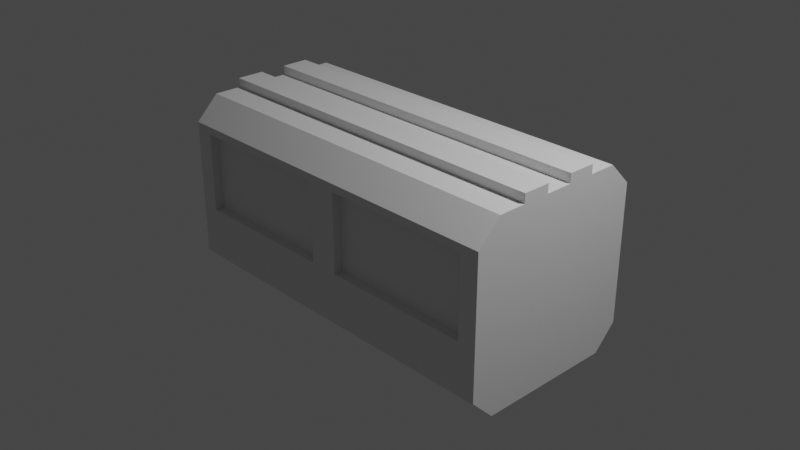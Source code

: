 # Source: Connector_Horizontal.blend  (saved by Blender 2.83.18; exported with 4.5.12 LTS)
import bpy
from mathutils import Matrix  # noqa: F401  (used for matrix-valued properties, if any)

bpy.ops.wm.read_factory_settings(use_empty=True)
scene = bpy.context.scene
scene.name = 'Scene'

# ---- collections
col_collection = bpy.data.collections.new('Collection'); scene.collection.children.link(col_collection)

# ---- materials (node trees are filled in below, after node groups)
mat_material = bpy.data.materials.new('Material')
mat_material.alpha_threshold = 0.0
mat_material.use_transparent_shadow = False
mat_material.line_color = (0.0, 0.0, 0.0, 1.0)

# ---- material node trees
mat_material.use_nodes = True; mat_material.node_tree.nodes.clear()
_N = mat_material.node_tree.nodes; _L = mat_material.node_tree.links
n0 = _N.new('ShaderNodeOutputMaterial'); n0.name = 'Material Output'; n0.location = (300, 300)
n1 = _N.new('ShaderNodeBsdfPrincipled'); n1.name = 'Principled BSDF'; n1.location = (10, 300)
n1.distribution = 'GGX'
n1.subsurface_method = 'BURLEY'
n1.inputs[2].default_value = 0.4
n1.inputs[3].default_value = 1.45
n1.inputs[27].default_value = (0.0, 0.0, 0.0, 1.0)
n1.inputs[28].default_value = 1.0
_L.new(n1.outputs[0], n0.inputs[0])
n0.is_active_output = True

# ---- world
world_world = bpy.data.worlds.new('World'); scene.world = world_world
world_world.use_nodes = True; world_world.node_tree.nodes.clear()
_N = world_world.node_tree.nodes; _L = world_world.node_tree.links
n0 = _N.new('ShaderNodeOutputWorld'); n0.name = 'World Output'; n0.location = (300, 300)
n1 = _N.new('ShaderNodeBackground'); n1.name = 'Background'; n1.location = (10, 300)
n1.inputs[0].default_value = (0.05088, 0.05088, 0.05088, 1.0)
_L.new(n1.outputs[0], n0.inputs[0])
n0.is_active_output = True
world_world.color = (0.05088, 0.05088, 0.05088)
world_world.use_sun_shadow = False
world_world.sun_shadow_jitter_overblur = 0.0

# ---- cameras
cam_camera = bpy.data.cameras.new('Camera')
cam_camera.clip_end = 100.0
cam_camera.ortho_scale = 7.314

# ---- lights
light_light = bpy.data.lights.new('Light', 'POINT')
light_light.transmission_factor = 0.0
light_light.energy = 1000.0
light_light.shadow_soft_size = 0.1
light_light.shadow_maximum_resolution = 0.006
light_light.use_absolute_resolution = True

# ---- meshes
me_cube = bpy.data.meshes.new('Cube')
me_cube.from_pydata([(0.9, -0.45, 1.0), (0.9, -0.15, 1.0), (0.9, 0.15, 1.0), (0.9, 0.45, 1.0), (1.0, 0.45, 1.0), (1.0, 0.15, 1.0), (1.0, -0.15, 1.0), (1.0, -0.45, 1.0), (-0.08, 0.9, -0.2), (-0.08, 0.9, 0.6667), (-0.9, 0.9, 0.6667), (-0.9, 0.9, -0.2), (0.9, 0.9, -0.2), (0.9, 0.9, 0.6667), (0.08, 0.9, 0.6667), (0.08, 0.9, -0.2), (0.08, -0.9, -0.2), (0.08, -0.9, 0.6667), (0.9, -0.9, 0.6667), (0.9, -0.9, -0.2), (-0.9, -0.9, -0.2), (-0.9, -0.9, 0.6667), (-0.08, -0.9, 0.6667), (-0.08, -0.9, -0.2), (1.0, 1.0, 0.6667), (1.0, 1.0, -0.2), (-1.0, -1.0, -0.2), (-1.0, -1.0, 0.6667), (1.0, -1.0, 0.6667), (1.0, -1.0, -0.2), (-1.0, 1.0, 0.6667), (-1.0, 1.0, -0.2), (-0.9, 1.0, 0.6667), (-0.9, 1.0, -0.2), (-0.08, 1.0, 0.6667), (-0.08, 1.0, -0.2), (0.08, 1.0, 0.6667), (0.08, 1.0, -0.2), (0.9, 1.0, 0.6667), (0.9, 1.0, -0.2), (0.9, -1.0, 0.6667), (0.9, -1.0, -0.2), (0.08, -1.0, 0.6667), (0.08, -1.0, -0.2), (-0.08, -1.0, 0.6667), (-0.08, -1.0, -0.2), (-0.9, -1.0, 0.6667), (-0.9, -1.0, -0.2), (1.0, 1.0, 0.75), (1.0, 0.75, 1.0), (1.0, 0.75, -1.0), (1.0, 1.0, -0.75), (1.0, -0.75, 1.0), (1.0, -1.0, 0.75), (1.0, -1.0, -0.75), (1.0, -0.75, -1.0), (-1.0, 0.75, 1.0), (-1.0, 1.0, 0.75), (-1.0, 1.0, -0.75), (-1.0, 0.75, -1.0), (-1.0, -1.0, 0.75), (-1.0, -0.75, 1.0), (-1.0, -0.75, -1.0), (-1.0, -1.0, -0.75), (0.9, 0.75, -1.0), (0.9, 1.0, -0.75), (0.08, 0.75, -1.0), (0.08, 1.0, -0.75), (-0.08, 0.75, -1.0), (-0.08, 1.0, -0.75), (-0.9, 1.0, -0.75), (-0.9, 0.75, -1.0), (0.9, -0.75, 1.0), (0.9, -1.0, 0.75), (0.08, -0.75, 1.0), (0.08, -1.0, 0.75), (-0.08, -0.75, 1.0), (-0.08, -1.0, 0.75), (-0.9, -1.0, 0.75), (-0.9, -0.75, 1.0), (-0.9, -0.75, -1.0), (-0.9, -1.0, -0.75), (-0.08, -0.75, -1.0), (-0.08, -1.0, -0.75), (0.08, -0.75, -1.0), (0.08, -1.0, -0.75), (0.9, -1.0, -0.75), (0.9, -0.75, -1.0), (-0.9, 0.75, 1.0), (-0.9, 1.0, 0.75), (-0.08, 0.75, 1.0), (-0.08, 1.0, 0.75), (0.08, 0.75, 1.0), (0.08, 1.0, 0.75), (0.9, 1.0, 0.75), (0.9, 0.75, 1.0), (-1.0, -0.45, 1.0), (-1.0, -0.15, 1.0), (-1.0, 0.15, 1.0), (-1.0, 0.45, 1.0), (-0.9, -0.45, 1.0), (-0.9, -0.15, 1.0), (-0.9, 0.15, 1.0), (-0.9, 0.45, 1.0), (0.08, 0.45, 1.0), (0.08, 0.15, 1.0), (0.08, -0.15, 1.0), (0.08, -0.45, 1.0), (-0.08, 0.45, 1.0), (-0.08, 0.15, 1.0), (-0.08, -0.15, 1.0), (-0.08, -0.45, 1.0), (-1.0, -0.45, 1.1), (-1.0, -0.15, 1.1), (0.9, -0.15, 1.1), (0.9, -0.45, 1.1), (-0.9, 0.15, 1.1), (-0.9, 0.45, 1.1), (-0.08, -0.15, 1.1), (-0.08, -0.45, 1.1), (-0.9, -0.45, 1.1), (-0.9, -0.15, 1.1), (0.08, -0.15, 1.1), (0.08, -0.45, 1.1), (1.0, 0.15, 1.1), (1.0, 0.45, 1.1), (0.08, 0.45, 1.1), (0.08, 0.15, 1.1), (0.9, 0.45, 1.1), (0.9, 0.15, 1.1), (1.0, -0.45, 1.1), (1.0, -0.15, 1.1), (-0.08, 0.45, 1.1), (-0.08, 0.15, 1.1), (-1.0, 0.15, 1.1), (-1.0, 0.45, 1.1)], [], [(30, 57, 89, 32), (81, 47, 26, 63), (100, 96, 61, 79), (65, 39, 25, 51), (50, 51, 25, 29, 54, 55), (24, 48, 49, 4, 5, 6, 7, 52, 53, 28), (62, 63, 26, 31, 58, 59), (34, 91, 93, 36), (36, 93, 94, 38), (23, 22, 21, 20), (58, 31, 33, 70), (0, 107, 74, 72), (70, 33, 35, 69), (69, 35, 37, 67), (54, 29, 41, 86), (107, 111, 76, 74), (111, 100, 79, 76), (83, 45, 47, 81), (38, 94, 48, 24), (40, 73, 75, 42), (42, 75, 77, 44), (44, 77, 78, 46), (85, 43, 45, 83), (101, 97, 113, 121), (86, 41, 43, 85), (43, 42, 44, 45), (32, 89, 91, 34), (5, 2, 1, 6), (27, 60, 61, 96, 97, 98, 99, 56, 57, 30), (29, 28, 40, 41), (66, 64, 87, 84), (0, 7, 130, 115), (68, 66, 84, 82), (35, 34, 36, 37), (71, 68, 82, 80), (49, 95, 3, 4), (46, 78, 60, 27), (31, 30, 32, 33), (28, 53, 73, 40), (39, 38, 24, 25), (64, 50, 55, 87), (25, 24, 28, 29), (59, 71, 80, 62), (26, 27, 30, 31), (67, 37, 39, 65), (47, 46, 27, 26), (71, 59, 58, 70), (79, 61, 60, 78), (87, 55, 54, 86), (95, 49, 48, 94), (50, 64, 65, 51), (64, 66, 67, 65), (66, 68, 69, 67), (68, 71, 70, 69), (52, 72, 73, 53), (72, 74, 75, 73), (74, 76, 77, 75), (76, 79, 78, 77), (62, 80, 81, 63), (80, 82, 83, 81), (82, 84, 85, 83), (84, 87, 86, 85), (56, 88, 89, 57), (88, 90, 91, 89), (90, 92, 93, 91), (92, 95, 94, 93), (7, 0, 72, 52), (44, 22, 23, 45), (46, 21, 22, 44), (47, 20, 21, 46), (45, 23, 20, 47), (19, 18, 17, 16), (40, 18, 19, 41), (42, 17, 18, 40), (43, 16, 17, 42), (41, 19, 16, 43), (15, 14, 13, 12), (36, 14, 15, 37), (38, 13, 14, 36), (39, 12, 13, 38), (37, 15, 12, 39), (11, 10, 9, 8), (32, 10, 11, 33), (34, 9, 10, 32), (35, 8, 9, 34), (33, 11, 8, 35), (90, 88, 103, 108), (106, 110, 118, 122), (109, 102, 101, 110), (98, 102, 116, 134), (92, 90, 108, 104), (6, 1, 114, 131), (105, 109, 110, 106), (109, 105, 127, 133), (95, 92, 104, 3), (97, 96, 112, 113), (2, 105, 106, 1), (103, 99, 135, 117), (88, 56, 99, 103), (2, 5, 124, 129), (102, 98, 97, 101), (104, 108, 132, 126), (131, 114, 115, 130), (125, 128, 129, 124), (132, 117, 116, 133), (118, 121, 120, 119), (126, 132, 133, 127), (122, 118, 119, 123), (128, 126, 127, 129), (114, 122, 123, 115), (117, 135, 134, 116), (121, 113, 112, 120), (111, 107, 123, 119), (108, 103, 117, 132), (96, 100, 120, 112), (3, 104, 126, 128), (102, 109, 133, 116), (105, 2, 129, 127), (7, 6, 131, 130), (110, 101, 121, 118), (5, 4, 125, 124), (99, 98, 134, 135), (1, 106, 122, 114), (100, 111, 119, 120), (4, 3, 128, 125), (107, 0, 115, 123)])
_uv = me_cube.uv_layers.new(name='UVMap')
_uv.uv.foreach_set('vector', [0.5833, 0.25, 0.5938, 0.25, 0.5938, 0.3, 0.5833, 0.3, 0.4062, 0.95, 0.475, 0.95, 0.475, 1.0, 0.4062, 1.0, 0.825, 0.6812, 0.875, 0.6812, 0.875, 0.7188, 0.825, 0.7188, 0.4062, 0.45, 0.475, 0.45, 0.475, 0.5, 0.4062, 0.5, 0.375, 0.5312, 0.4062, 0.5, 0.475, 0.5, 0.475, 0.75, 0.4062, 0.75, 0.375, 0.7188, 0.5833, 0.5, 0.5938, 0.5, 0.625, 0.5312, 0.625, 0.5687, 0.625, 0.6062, 0.625, 0.6437, 0.625, 0.6812, 0.625, 0.7188, 0.5938, 0.75, 0.5833, 0.75, 0.375, 0.03125, 0.4062, 0.0, 0.475, 0.0, 0.475, 0.25, 0.4062, 0.25, 0.375, 0.2188, 0.5833, 0.35, 0.5938, 0.35, 0.5938, 0.4, 0.5833, 0.4, 0.5833, 0.4, 0.5938, 0.4, 0.5938, 0.45, 0.5833, 0.45, 0.475, 0.9, 0.5833, 0.9, 0.5833, 0.95, 0.475, 0.95, 0.4062, 0.25, 0.475, 0.25, 0.475, 0.3, 0.4062, 0.3, 0.675, 0.6813, 0.725, 0.6812, 0.725, 0.7188, 0.675, 0.7188, 0.4062, 0.3, 0.475, 0.3, 0.475, 0.35, 0.4062, 0.35, 0.4062, 0.35, 0.475, 0.35, 0.475, 0.4, 0.4062, 0.4, 0.4062, 0.75, 0.475, 0.75, 0.475, 0.8, 0.4062, 0.8, 0.725, 0.6812, 0.775, 0.6812, 0.775, 0.7188, 0.725, 0.7188, 0.775, 0.6812, 0.825, 0.6812, 0.825, 0.7188, 0.775, 0.7188, 0.4062, 0.9, 0.475, 0.9, 0.475, 0.95, 0.4062, 0.95, 0.5833, 0.45, 0.5938, 0.45, 0.5938, 0.5, 0.5833, 0.5, 0.5833, 0.8, 0.5938, 0.8, 0.5938, 0.85, 0.5833, 0.85, 0.5833, 0.85, 0.5938, 0.85, 0.5938, 0.9, 0.5833, 0.9, 0.5833, 0.9, 0.5938, 0.9, 0.5938, 0.95, 0.5833, 0.95, 0.4062, 0.85, 0.475, 0.85, 0.475, 0.9, 0.4062, 0.9, 0.825, 0.6437, 0.875, 0.6437, 0.875, 0.6437, 0.825, 0.6437, 0.4062, 0.8, 0.475, 0.8, 0.475, 0.85, 0.4062, 0.85, 0.475, 0.85, 0.5833, 0.85, 0.5833, 0.9, 0.475, 0.9, 0.5833, 0.3, 0.5938, 0.3, 0.5938, 0.35, 0.5833, 0.35, 0.625, 0.6062, 0.675, 0.6063, 0.675, 0.6438, 0.625, 0.6437, 0.5833, 0.0, 0.5938, 0.0, 0.625, 0.03125, 0.625, 0.06875, 0.625, 0.1063, 0.625, 0.1438, 0.625, 0.1813, 0.625, 0.2188, 0.5938, 0.25, 0.5833, 0.25, 0.475, 0.75, 0.5833, 0.75, 0.5833, 0.8, 0.475, 0.8, 0.275, 0.5312, 0.325, 0.5312, 0.325, 0.7188, 0.275, 0.7188, 0.675, 0.6813, 0.625, 0.6812, 0.625, 0.6812, 0.675, 0.6813, 0.225, 0.5312, 0.275, 0.5312, 0.275, 0.7188, 0.225, 0.7188, 0.475, 0.35, 0.5833, 0.35, 0.5833, 0.4, 0.475, 0.4, 0.175, 0.5312, 0.225, 0.5312, 0.225, 0.7188, 0.175, 0.7188, 0.625, 0.5312, 0.675, 0.5312, 0.675, 0.5688, 0.625, 0.5687, 0.5833, 0.95, 0.5938, 0.95, 0.5938, 1.0, 0.5833, 1.0, 0.475, 0.25, 0.5833, 0.25, 0.5833, 0.3, 0.475, 0.3, 0.5833, 0.75, 0.5938, 0.75, 0.5938, 0.8, 0.5833, 0.8, 0.475, 0.45, 0.5833, 0.45, 0.5833, 0.5, 0.475, 0.5, 0.325, 0.5312, 0.375, 0.5312, 0.375, 0.7188, 0.325, 0.7188, 0.475, 0.5, 0.5833, 0.5, 0.5833, 0.75, 0.475, 0.75, 0.125, 0.5312, 0.175, 0.5312, 0.175, 0.7188, 0.125, 0.7188, 0.475, 0.0, 0.5833, 0.0, 0.5833, 0.25, 0.475, 0.25, 0.4062, 0.4, 0.475, 0.4, 0.475, 0.45, 0.4062, 0.45, 0.475, 0.95, 0.5833, 0.95, 0.5833, 1.0, 0.475, 1.0, 0.175, 0.5312, 0.125, 0.5312, 0.125, 0.5, 0.175, 0.5, 0.825, 0.7188, 0.875, 0.7188, 0.875, 0.75, 0.825, 0.75, 0.325, 0.7188, 0.375, 0.7188, 0.375, 0.75, 0.325, 0.75, 0.675, 0.5312, 0.625, 0.5312, 0.625, 0.5, 0.675, 0.5, 0.375, 0.5312, 0.325, 0.5312, 0.325, 0.5, 0.375, 0.5, 0.325, 0.5312, 0.275, 0.5312, 0.275, 0.5, 0.325, 0.5, 0.275, 0.5312, 0.225, 0.5312, 0.225, 0.5, 0.275, 0.5, 0.225, 0.5312, 0.175, 0.5312, 0.175, 0.5, 0.225, 0.5, 0.625, 0.7188, 0.675, 0.7188, 0.675, 0.75, 0.625, 0.75, 0.675, 0.7188, 0.725, 0.7188, 0.725, 0.75, 0.675, 0.75, 0.725, 0.7188, 0.775, 0.7188, 0.775, 0.75, 0.725, 0.75, 0.775, 0.7188, 0.825, 0.7188, 0.825, 0.75, 0.775, 0.75, 0.125, 0.7188, 0.175, 0.7188, 0.175, 0.75, 0.125, 0.75, 0.175, 0.7188, 0.225, 0.7188, 0.225, 0.75, 0.175, 0.75, 0.225, 0.7188, 0.275, 0.7188, 0.275, 0.75, 0.225, 0.75, 0.275, 0.7188, 0.325, 0.7188, 0.325, 0.75, 0.275, 0.75, 0.875, 0.5312, 0.825, 0.5312, 0.825, 0.5, 0.875, 0.5, 0.825, 0.5312, 0.775, 0.5312, 0.775, 0.5, 0.825, 0.5, 0.775, 0.5312, 0.725, 0.5312, 0.725, 0.5, 0.775, 0.5, 0.725, 0.5312, 0.675, 0.5312, 0.675, 0.5, 0.725, 0.5, 0.625, 0.6812, 0.675, 0.6813, 0.675, 0.7188, 0.625, 0.7188, 0.5833, 0.9, 0.5833, 0.9, 0.475, 0.9, 0.475, 0.9, 0.5833, 0.95, 0.5833, 0.95, 0.5833, 0.9, 0.5833, 0.9, 0.475, 0.95, 0.475, 0.95, 0.5833, 0.95, 0.5833, 0.95, 0.475, 0.9, 0.475, 0.9, 0.475, 0.95, 0.475, 0.95, 0.475, 0.8, 0.5833, 0.8, 0.5833, 0.85, 0.475, 0.85, 0.5833, 0.8, 0.5833, 0.8, 0.475, 0.8, 0.475, 0.8, 0.5833, 0.85, 0.5833, 0.85, 0.5833, 0.8, 0.5833, 0.8, 0.475, 0.85, 0.475, 0.85, 0.5833, 0.85, 0.5833, 0.85, 0.475, 0.8, 0.475, 0.8, 0.475, 0.85, 0.475, 0.85, 0.475, 0.4, 0.5833, 0.4, 0.5833, 0.45, 0.475, 0.45, 0.5833, 0.4, 0.5833, 0.4, 0.475, 0.4, 0.475, 0.4, 0.5833, 0.45, 0.5833, 0.45, 0.5833, 0.4, 0.5833, 0.4, 0.475, 0.45, 0.475, 0.45, 0.5833, 0.45, 0.5833, 0.45, 0.475, 0.4, 0.475, 0.4, 0.475, 0.45, 0.475, 0.45, 0.475, 0.3, 0.5833, 0.3, 0.5833, 0.35, 0.475, 0.35, 0.5833, 0.3, 0.5833, 0.3, 0.475, 0.3, 0.475, 0.3, 0.5833, 0.35, 0.5833, 0.35, 0.5833, 0.3, 0.5833, 0.3, 0.475, 0.35, 0.475, 0.35, 0.5833, 0.35, 0.5833, 0.35, 0.475, 0.3, 0.475, 0.3, 0.475, 0.35, 0.475, 0.35, 0.775, 0.5312, 0.825, 0.5312, 0.825, 0.5687, 0.775, 0.5688, 0.725, 0.6438, 0.775, 0.6438, 0.775, 0.6438, 0.725, 0.6438, 0.775, 0.6063, 0.825, 0.6062, 0.825, 0.6437, 0.775, 0.6438, 0.875, 0.6062, 0.825, 0.6062, 0.825, 0.6062, 0.875, 0.6062, 0.725, 0.5312, 0.775, 0.5312, 0.775, 0.5688, 0.725, 0.5688, 0.625, 0.6437, 0.675, 0.6438, 0.675, 0.6438, 0.625, 0.6437, 0.725, 0.6063, 0.775, 0.6063, 0.775, 0.6438, 0.725, 0.6438, 0.775, 0.6063, 0.725, 0.6063, 0.725, 0.6063, 0.775, 0.6063, 0.675, 0.5312, 0.725, 0.5312, 0.725, 0.5688, 0.675, 0.5688, 0.625, 0.1063, 0.625, 0.06875, 0.625, 0.06875, 0.625, 0.1063, 0.675, 0.6063, 0.725, 0.6063, 0.725, 0.6438, 0.675, 0.6438, 0.825, 0.5687, 0.875, 0.5687, 0.875, 0.5687, 0.825, 0.5687, 0.825, 0.5312, 0.875, 0.5312, 0.875, 0.5687, 0.825, 0.5687, 0.675, 0.6063, 0.625, 0.6062, 0.625, 0.6062, 0.675, 0.6063, 0.825, 0.6062, 0.875, 0.6062, 0.875, 0.6437, 0.825, 0.6437, 0.725, 0.5688, 0.775, 0.5688, 0.775, 0.5688, 0.725, 0.5688, 0.625, 0.6437, 0.675, 0.6438, 0.675, 0.6813, 0.625, 0.6812, 0.625, 0.5687, 0.675, 0.5688, 0.675, 0.6063, 0.625, 0.6062, 0.775, 0.5688, 0.825, 0.5687, 0.825, 0.6062, 0.775, 0.6063, 0.775, 0.6438, 0.825, 0.6437, 0.825, 0.6812, 0.775, 0.6812, 0.725, 0.5688, 0.775, 0.5688, 0.775, 0.6063, 0.725, 0.6063, 0.725, 0.6438, 0.775, 0.6438, 0.775, 0.6812, 0.725, 0.6812, 0.675, 0.5688, 0.725, 0.5688, 0.725, 0.6063, 0.675, 0.6063, 0.675, 0.6438, 0.725, 0.6438, 0.725, 0.6812, 0.675, 0.6813, 0.825, 0.5687, 0.875, 0.5687, 0.875, 0.6062, 0.825, 0.6062, 0.825, 0.6437, 0.875, 0.6437, 0.875, 0.6812, 0.825, 0.6812, 0.775, 0.6812, 0.725, 0.6812, 0.725, 0.6812, 0.775, 0.6812, 0.775, 0.5688, 0.825, 0.5687, 0.825, 0.5687, 0.775, 0.5688, 0.875, 0.6812, 0.825, 0.6812, 0.825, 0.6812, 0.875, 0.6812, 0.675, 0.5688, 0.725, 0.5688, 0.725, 0.5688, 0.675, 0.5688, 0.825, 0.6062, 0.775, 0.6063, 0.775, 0.6063, 0.825, 0.6062, 0.725, 0.6063, 0.675, 0.6063, 0.675, 0.6063, 0.725, 0.6063, 0.625, 0.6812, 0.625, 0.6437, 0.625, 0.6437, 0.625, 0.6812, 0.775, 0.6438, 0.825, 0.6437, 0.825, 0.6437, 0.775, 0.6438, 0.625, 0.6062, 0.625, 0.5687, 0.625, 0.5687, 0.625, 0.6062, 0.625, 0.1813, 0.625, 0.1438, 0.625, 0.1438, 0.625, 0.1813, 0.675, 0.6438, 0.725, 0.6438, 0.725, 0.6438, 0.675, 0.6438, 0.825, 0.6812, 0.775, 0.6812, 0.775, 0.6812, 0.825, 0.6812, 0.625, 0.5687, 0.675, 0.5688, 0.675, 0.5688, 0.625, 0.5687, 0.725, 0.6812, 0.675, 0.6813, 0.675, 0.6813, 0.725, 0.6812])
me_cube.materials.append(mat_material)
me_cube.use_remesh_preserve_volume = False
me_cube.use_remesh_preserve_attributes = False
me_cube.use_mirror_vertex_groups = False
me_cube.update()

# ---- objects
ob_cube = bpy.data.objects.new('Cube', me_cube)
ob_light = bpy.data.objects.new('Light', light_light)
ob_camera = bpy.data.objects.new('Camera', cam_camera)

# ---- transforms, parenting, visibility, modifiers, constraints
ob_cube.location = (0.0, 0.0, 0.0)
ob_cube.scale = (2.0, 1.0, 1.0)
ob_cube.lock_rotations_4d = False
ob_cube.empty_display_type = 'ARROWS'
ob_cube.lineart.crease_threshold = 0.0
ob_light.location = (4.076, 1.005, 5.904)
ob_light.rotation_euler = (0.6503, 0.05522, 1.866)
ob_light.lock_rotations_4d = False
ob_light.empty_display_type = 'ARROWS'
ob_light.color = (0.0, 0.0, 0.0, 0.0)
ob_light.lineart.crease_threshold = 0.0
ob_camera.location = (7.359, -6.926, 4.958)
ob_camera.rotation_euler = (1.109, 0.0, 0.8149)
ob_camera.lock_rotations_4d = False
ob_camera.empty_display_type = 'ARROWS'
ob_camera.color = (0.0, 0.0, 0.0, 0.0)
ob_camera.display_type = 'WIRE'
ob_camera.lineart.crease_threshold = 0.0

# ---- collection membership
col_collection.objects.link(ob_cube)
col_collection.objects.link(ob_light)
col_collection.objects.link(ob_camera)

# ---- scene / render settings (as saved in the file)
scene.camera = ob_camera
scene.frame_start = 1; scene.frame_end = 250; scene.frame_set(1)
scene.render.engine = 'BLENDER_EEVEE_NEXT'
scene.cycles.use_denoising = False
scene.cycles.samples = 128
scene.cycles.sampling_pattern = 'TABULATED_SOBOL'
scene.cycles.use_adaptive_sampling = False
scene.cycles.use_light_tree = False
scene.view_settings.view_transform = 'Filmic'
bpy.context.view_layer.update()
